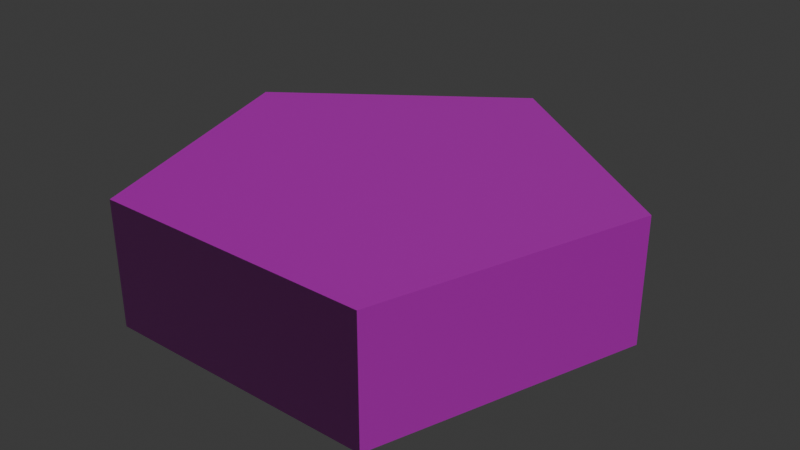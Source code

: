 # Source: ring.blend  (saved by Blender 4.0.36; exported with 4.5.12 LTS)
import bpy
from mathutils import Matrix  # noqa: F401  (used for matrix-valued properties, if any)

bpy.ops.wm.read_factory_settings(use_empty=True)
scene = bpy.context.scene
scene.name = 'Scene'

# ---- collections
col_collection = bpy.data.collections.new('Collection'); scene.collection.children.link(col_collection)

# ---- images (referenced by path relative to the original .blend; pixels are not part of the script)
import os
ASSET_DIR = os.environ.get("B2B_ASSET_DIR", "")  # directory of the original .blend (textures are referenced by path, not embedded)
HERE = os.path.dirname(os.path.abspath(__file__))  # packed textures are extracted next to this script under _unpacked/

def load_image(name, relpath, width, height, colorspace="sRGB"):
    """Load a texture the original file referenced (path relative to the .blend, or extracted next to this script)."""
    p = next((c for c in (os.path.join(HERE, relpath), os.path.join(ASSET_DIR, relpath)) if relpath and os.path.exists(c)), "")
    if p:
        img = bpy.data.images.load(p, check_existing=True)
        img.name = name
    else:  # same state as the original file: an image datablock whose file is absent (Cycles renders it pink)
        img = bpy.data.images.new(name, width, height)
        img.source = "FILE"
        img.filepath = "//" + (relpath or name)
    img.colorspace_settings.name = colorspace
    return img
img_puzzle_png = load_image('puzzle.png', 'puzzle.png', 1024, 1024, 'sRGB')
img_puzzle_n_png = load_image('puzzle_n.png', 'puzzle_n.png', 1024, 1024, 'Non-Color')

# ---- materials (node trees are filled in below, after node groups)
mat_material = bpy.data.materials.new('Material')
mat_material.alpha_threshold = 0.0
mat_material.use_transparent_shadow = False
mat_material.roughness = 0.5
mat_material.line_color = (0.0, 0.0, 0.0, 1.0)

# ---- material node trees
mat_material.use_nodes = True; mat_material.node_tree.nodes.clear()
_N = mat_material.node_tree.nodes; _L = mat_material.node_tree.links
n0 = _N.new('ShaderNodeOutputMaterial'); n0.name = 'Material Output'; n0.location = (300, 300)
n1 = _N.new('ShaderNodeBsdfPrincipled'); n1.name = 'Principled BSDF'; n1.location = (10, 300)
n1.inputs[2].default_value = 0.8545
n1.inputs[3].default_value = 1.45
n2 = _N.new('ShaderNodeTexImage'); n2.name = 'Image Texture'; n2.location = (-280, 260)
n2.image = img_puzzle_png
n2.interpolation = 'Closest'
n3 = _N.new('ShaderNodeNormalMap'); n3.name = 'Normal Map'; n3.location = (-32, -113)
n4 = _N.new('ShaderNodeTexImage'); n4.name = 'Image Texture.001'; n4.location = (-288, -106)
n4.image = img_puzzle_n_png
n4.interpolation = 'Closest'
_L.new(n1.outputs[0], n0.inputs[0])
_L.new(n2.outputs[0], n1.inputs[0])
_L.new(n3.outputs[0], n1.inputs[5])
_L.new(n4.outputs[0], n3.inputs[1])
n0.is_active_output = True

# ---- world
world_world = bpy.data.worlds.new('World'); scene.world = world_world
world_world.use_nodes = True; world_world.node_tree.nodes.clear()
_N = world_world.node_tree.nodes; _L = world_world.node_tree.links
n0 = _N.new('ShaderNodeOutputWorld'); n0.name = 'World Output'; n0.location = (300, 300)
n1 = _N.new('ShaderNodeBackground'); n1.name = 'Background'; n1.location = (10, 300)
n1.inputs[0].default_value = (0.05088, 0.05088, 0.05088, 1.0)
_L.new(n1.outputs[0], n0.inputs[0])
n0.is_active_output = True
world_world.color = (0.05088, 0.05088, 0.05088)
world_world.use_sun_shadow = False
world_world.sun_shadow_jitter_overblur = 0.0

# ---- meshes
me_cube = bpy.data.meshes.new('Cube')
me_cube.from_pydata([(0.0, 0.0, -1.0), (0.0, 0.0, -0.4688), (0.0, 1.0, -1.0), (0.0, 1.0, -0.4688), (0.9511, 0.309, -1.0), (0.9511, 0.309, -0.4688), (0.5878, -0.809, -1.0), (0.5878, -0.809, -0.4688), (-0.5878, -0.809, -1.0), (-0.5878, -0.809, -0.4688), (-0.9511, 0.309, -1.0), (-0.9511, 0.309, -0.4688)], [], [(0, 2, 4), (1, 5, 3), (2, 3, 5, 4), (0, 4, 6), (1, 7, 5), (4, 5, 7, 6), (0, 6, 8), (1, 9, 7), (6, 7, 9, 8), (0, 8, 10), (1, 11, 9), (8, 9, 11, 10), (0, 10, 2), (1, 3, 11), (10, 11, 3, 2)])
_uv = me_cube.uv_layers.new(name='UVMap')
_uv.uv.foreach_set('vector', [0.2236, 0.2629, 0.5, 0.2629, 0.309, 0.5257, 0.7236, 0.2629, 0.809, -2.415e-09, 1.0, 0.2629, 0.1541, 0.8507, 0.00728, 0.8507, 0.00728, 0.5257, 0.1541, 0.5257, 0.2236, 0.2629, 0.309, 0.5257, -1.436e-08, 0.4253, 0.7236, 0.2629, 0.5, 0.1004, 0.809, -2.415e-09, 0.4652, 0.8507, 0.3184, 0.8507, 0.3184, 0.5257, 0.4652, 0.5257, 0.2236, 0.2629, -1.436e-08, 0.4253, -2.856e-08, 0.1004, 0.7236, 0.2629, 0.5, 0.4253, 0.5, 0.1004, 0.6208, 0.8507, 0.4739, 0.8507, 0.4739, 0.5257, 0.6208, 0.5257, 0.2236, 0.2629, -2.856e-08, 0.1004, 0.309, 2.967e-09, 0.7236, 0.2629, 0.809, 0.5257, 0.5, 0.4253, 0.7784, 0.8507, 0.6315, 0.8507, 0.6315, 0.5257, 0.7784, 0.5257, 0.2236, 0.2629, 0.309, 2.967e-09, 0.5, 0.2629, 0.7236, 0.2629, 1.0, 0.2629, 0.809, 0.5257, 0.3089, 0.8507, 0.1621, 0.8507, 0.1621, 0.5257, 0.3089, 0.5257])
me_cube.materials.append(mat_material)
me_cube.use_mirror_vertex_groups = False
me_cube.update()

# ---- objects
ob_cube = bpy.data.objects.new('Cube', me_cube)

# ---- transforms, parenting, visibility, modifiers, constraints
ob_cube.location = (0.0, 0.0, 0.0)
ob_cube.lock_rotations_4d = False
ob_cube.empty_display_type = 'ARROWS'
ob_cube.lineart.crease_threshold = 0.0

# ---- collection membership
col_collection.objects.link(ob_cube)

# ---- scene / render settings (as saved in the file)
scene.frame_start = 1; scene.frame_end = 250; scene.frame_set(2)
scene.render.engine = 'BLENDER_EEVEE_NEXT'
scene.cycles.sampling_pattern = 'TABULATED_SOBOL'
bpy.context.view_layer.update()

# ---- added for rendering (the .blend has no active camera and no usable light): camera, sun
cam_auto = bpy.data.cameras.new('AutoCamera')
cam_auto.lens = 50.0
cam_auto.sensor_width = 36.0
cam_auto.clip_end = 1000.0
ob_auto_camera = bpy.data.objects.new('AutoCamera', cam_auto)
scene.collection.objects.link(ob_auto_camera)
ob_auto_camera.location = (2.47793, -2.87803, 1.24794)
ob_auto_camera.rotation_euler = (1.09748, -7.21219e-08, 0.694738)
scene.camera = ob_auto_camera
light_auto_sun = bpy.data.lights.new('AutoSun', 'SUN')
light_auto_sun.energy = 3.0
light_auto_sun.angle = 0.0523599
ob_auto_sun = bpy.data.objects.new('AutoSun', light_auto_sun)
scene.collection.objects.link(ob_auto_sun)
ob_auto_sun.rotation_euler = (0.872665, 0.174533, 0.523599)
bpy.context.view_layer.update()
